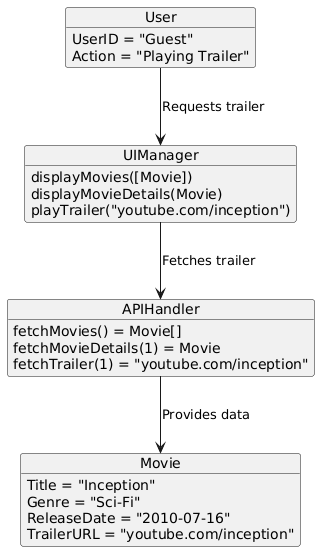

The diagram above was rendered by PlantUML. Its source (embedded in the PNG):
@startuml
object Movie {
  Title = "Inception"
  Genre = "Sci-Fi"
  ReleaseDate = "2010-07-16"
  TrailerURL = "youtube.com/inception"
}

object User {
  UserID = "Guest"
  Action = "Playing Trailer"
}

object APIHandler {
  fetchMovies() = Movie[]
  fetchMovieDetails(1) = Movie
  fetchTrailer(1) = "youtube.com/inception"
}

object UIManager {
  displayMovies([Movie])
  displayMovieDetails(Movie)
  playTrailer("youtube.com/inception")
}

User --> UIManager : Requests trailer
UIManager --> APIHandler : Fetches trailer
APIHandler --> Movie : Provides data
@enduml